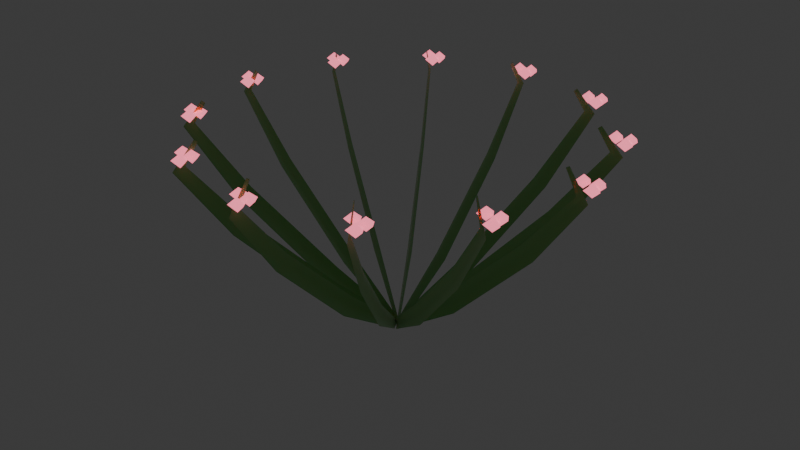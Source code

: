 # Source: carnivorous_sundew.blend  (saved by Blender 5.2.44; exported with 4.5.12 LTS)
import bpy
from mathutils import Matrix  # noqa: F401  (used for matrix-valued properties, if any)

bpy.ops.wm.read_factory_settings(use_empty=True)
scene = bpy.context.scene
scene.name = 'Scene'

# ---- collections
col_collection = bpy.data.collections.new('Collection'); scene.collection.children.link(col_collection)

# ---- materials (node trees are filled in below, after node groups)
mat_m_sundew_leaf = bpy.data.materials.new('M_Sundew_Leaf')
mat_m_sundew_dew = bpy.data.materials.new('M_Sundew_Dew')

# ---- material node trees
mat_m_sundew_leaf.use_nodes = True; mat_m_sundew_leaf.node_tree.nodes.clear()
_N = mat_m_sundew_leaf.node_tree.nodes; _L = mat_m_sundew_leaf.node_tree.links
n0 = _N.new('ShaderNodeBsdfPrincipled'); n0.name = 'Principled BSDF'; n0.location = (200, 0)
n0.inputs[0].default_value = (0.22, 0.55, 0.16, 1.0)
n0.inputs[2].default_value = 0.45
n0.inputs[8].default_value = 0.45
n0.inputs[10].default_value = 0.03
n0.inputs[24].default_value = 0.4
n1 = _N.new('ShaderNodeOutputMaterial'); n1.name = 'Material Output'; n1.location = (500, 0)
_L.new(n0.outputs[0], n1.inputs[0])
n1.is_active_output = True
mat_m_sundew_dew.use_nodes = True; mat_m_sundew_dew.node_tree.nodes.clear()
_N = mat_m_sundew_dew.node_tree.nodes; _L = mat_m_sundew_dew.node_tree.links
n0 = _N.new('ShaderNodeBsdfPrincipled'); n0.name = 'Principled BSDF'; n0.location = (200, 0)
n0.inputs[0].default_value = (0.85, 0.15, 0.25, 1.0)
n0.inputs[2].default_value = 0.25
n0.inputs[8].default_value = 0.65
n0.inputs[10].default_value = 0.005
n0.inputs[27].default_value = (0.95, 0.2, 0.3, 1.0)
n0.inputs[28].default_value = 1.5
n1 = _N.new('ShaderNodeOutputMaterial'); n1.name = 'Material Output'; n1.location = (500, 0)
_L.new(n0.outputs[0], n1.inputs[0])
n1.is_active_output = True

# ---- world
world_world = bpy.data.worlds.new('World'); scene.world = world_world
world_world.use_nodes = True; world_world.node_tree.nodes.clear()
_N = world_world.node_tree.nodes; _L = world_world.node_tree.links
n0 = _N.new('ShaderNodeOutputWorld'); n0.name = 'World Output'; n0.location = (200, 100)
n1 = _N.new('ShaderNodeBackground'); n1.name = 'Background'; n1.location = (-200, 100)
n1.inputs[0].default_value = (0.05088, 0.05088, 0.05088, 1.0)
_L.new(n1.outputs[0], n0.inputs[0])
n0.is_active_output = True
world_world.color = (0.05088, 0.05088, 0.05088)
world_world.sun_shadow_jitter_overblur = 0.0

# ---- meshes
me_flora_sundew_mesh = bpy.data.meshes.new('Flora_Sundew_Mesh')
me_flora_sundew_mesh.from_pydata([(-0.0036, -0.002, 0.0248), (0.0, 0.0, 0.02), (0.0036, -0.002, 0.0152), (0.07203, -0.004, 0.08897), (0.08, 0.0, 0.08), (0.08797, -0.004, 0.07103), (0.1718, -0.003, 0.1873), (0.18, 0.0, 0.18), (0.1882, -0.003, 0.1727), (0.233, -0.002, 0.2626), (0.24, 0.0, 0.26), (0.247, -0.002, 0.2574), (0.2179, -0.0005, 0.2886), (0.22, 0.0, 0.29), (0.2221, -0.0005, 0.2914), (0.25, 0.01, 0.283), (0.25, 0.01, 0.267), (0.2584, 0.01, 0.275), (0.2528, 0.01866, 0.275), (0.2441, 0.01427, 0.275), (0.2423, 0.004392, 0.275), (0.2524, 0.002682, 0.275), (0.23, 0.015, 0.28), (0.23, 0.015, 0.264), (0.2384, 0.015, 0.272), (0.2328, 0.02366, 0.272), (0.2241, 0.01927, 0.272), (0.2223, 0.009392, 0.272), (0.2324, 0.007682, 0.272), (0.255, -0.01, 0.286), (0.255, -0.01, 0.27), (0.2634, -0.01, 0.278), (0.2578, -0.00134, 0.278), (0.2491, -0.005733, 0.278), (0.2473, -0.01561, 0.278), (0.2574, -0.01732, 0.278), (-0.002118, -0.003532, 0.0248), (0.0, 0.0, 0.02), (0.004118, 6.795e-05, 0.0152), (0.06438, 0.03255, 0.08897), (0.06928, 0.04, 0.08), (0.07819, 0.04052, 0.07103), (0.1503, 0.08329, 0.1873), (0.1559, 0.09, 0.18), (0.1645, 0.09151, 0.1727), (0.2027, 0.1147, 0.2626), (0.2078, 0.12, 0.26), (0.215, 0.1218, 0.2574), (0.189, 0.1085, 0.2886), (0.1905, 0.11, 0.29), (0.1926, 0.1106, 0.2914), (0.2178, 0.13, 0.283), (0.2178, 0.13, 0.267), (0.2262, 0.13, 0.275), (0.2207, 0.1387, 0.275), (0.212, 0.1343, 0.275), (0.2101, 0.1244, 0.275), (0.2202, 0.1227, 0.275), (0.1978, 0.135, 0.28), (0.1978, 0.135, 0.264), (0.2062, 0.135, 0.272), (0.2007, 0.1437, 0.272), (0.192, 0.1393, 0.272), (0.1901, 0.1294, 0.272), (0.2002, 0.1277, 0.272), (0.2228, 0.11, 0.286), (0.2228, 0.11, 0.27), (0.2312, 0.11, 0.278), (0.2257, 0.1187, 0.278), (0.217, 0.1143, 0.278), (0.2151, 0.1044, 0.278), (0.2252, 0.1027, 0.278), (-6.795e-05, -0.004118, 0.0248), (0.0, 0.0, 0.02), (0.003532, 0.002118, 0.0152), (0.03948, 0.06038, 0.08897), (0.04, 0.06928, 0.08), (0.04745, 0.07419, 0.07103), (0.08849, 0.1473, 0.1873), (0.09, 0.1559, 0.18), (0.09671, 0.1615, 0.1727), (0.1182, 0.2007, 0.2626), (0.12, 0.2078, 0.26), (0.1253, 0.213, 0.2574), (0.1094, 0.1885, 0.2886), (0.11, 0.1905, 0.29), (0.1115, 0.1921, 0.2914), (0.13, 0.2178, 0.283), (0.13, 0.2178, 0.267), (0.1384, 0.2178, 0.275), (0.1328, 0.2265, 0.275), (0.1241, 0.2221, 0.275), (0.1223, 0.2122, 0.275), (0.1324, 0.2105, 0.275), (0.11, 0.2228, 0.28), (0.11, 0.2228, 0.264), (0.1184, 0.2228, 0.272), (0.1128, 0.2315, 0.272), (0.1041, 0.2271, 0.272), (0.1023, 0.2172, 0.272), (0.1124, 0.2155, 0.272), (0.135, 0.1978, 0.286), (0.135, 0.1978, 0.27), (0.1434, 0.1978, 0.278), (0.1378, 0.2065, 0.278), (0.1291, 0.2021, 0.278), (0.1273, 0.1922, 0.278), (0.1374, 0.1905, 0.278), (0.002, -0.0036, 0.0248), (0.0, 0.0, 0.02), (0.002, 0.0036, 0.0152), (0.004, 0.07203, 0.08897), (4.899e-18, 0.08, 0.08), (0.004, 0.08797, 0.07103), (0.003, 0.1718, 0.1873), (1.102e-17, 0.18, 0.18), (0.003, 0.1882, 0.1727), (0.002, 0.233, 0.2626), (1.47e-17, 0.24, 0.26), (0.002, 0.247, 0.2574), (0.0005, 0.2179, 0.2886), (1.347e-17, 0.22, 0.29), (0.0005, 0.2221, 0.2914), (0.01, 0.25, 0.283), (0.01, 0.25, 0.267), (0.0184, 0.25, 0.275), (0.01281, 0.2587, 0.275), (0.004128, 0.2543, 0.275), (0.002281, 0.2444, 0.275), (0.01238, 0.2427, 0.275), (-0.01, 0.255, 0.28), (-0.01, 0.255, 0.264), (-0.0016, 0.255, 0.272), (-0.007186, 0.2637, 0.272), (-0.01587, 0.2593, 0.272), (-0.01772, 0.2494, 0.272), (-0.007622, 0.2477, 0.272), (0.015, 0.23, 0.286), (0.015, 0.23, 0.27), (0.0234, 0.23, 0.278), (0.01781, 0.2387, 0.278), (0.009128, 0.2343, 0.278), (0.007281, 0.2244, 0.278), (0.01738, 0.2227, 0.278), (0.003532, -0.002118, 0.0248), (0.0, 0.0, 0.02), (-6.795e-05, 0.004118, 0.0152), (-0.03255, 0.06438, 0.08897), (-0.04, 0.06928, 0.08), (-0.04052, 0.07819, 0.07103), (-0.08329, 0.1503, 0.1873), (-0.09, 0.1559, 0.18), (-0.09151, 0.1645, 0.1727), (-0.1147, 0.2027, 0.2626), (-0.12, 0.2078, 0.26), (-0.1218, 0.215, 0.2574), (-0.1085, 0.189, 0.2886), (-0.11, 0.1905, 0.29), (-0.1106, 0.1926, 0.2914), (-0.11, 0.2178, 0.283), (-0.11, 0.2178, 0.267), (-0.1016, 0.2178, 0.275), (-0.1072, 0.2265, 0.275), (-0.1159, 0.2221, 0.275), (-0.1177, 0.2122, 0.275), (-0.1076, 0.2105, 0.275), (-0.13, 0.2228, 0.28), (-0.13, 0.2228, 0.264), (-0.1216, 0.2228, 0.272), (-0.1272, 0.2315, 0.272), (-0.1359, 0.2271, 0.272), (-0.1377, 0.2172, 0.272), (-0.1276, 0.2155, 0.272), (-0.105, 0.1978, 0.286), (-0.105, 0.1978, 0.27), (-0.0966, 0.1978, 0.278), (-0.1022, 0.2065, 0.278), (-0.1109, 0.2021, 0.278), (-0.1127, 0.1922, 0.278), (-0.1026, 0.1905, 0.278), (0.004118, -6.795e-05, 0.0248), (0.0, 0.0, 0.02), (-0.002118, 0.003532, 0.0152), (-0.06038, 0.03948, 0.08897), (-0.06928, 0.04, 0.08), (-0.07419, 0.04745, 0.07103), (-0.1473, 0.08849, 0.1873), (-0.1559, 0.09, 0.18), (-0.1615, 0.09671, 0.1727), (-0.2007, 0.1182, 0.2626), (-0.2078, 0.12, 0.26), (-0.213, 0.1253, 0.2574), (-0.1885, 0.1094, 0.2886), (-0.1905, 0.11, 0.29), (-0.1921, 0.1115, 0.2914), (-0.1978, 0.13, 0.283), (-0.1978, 0.13, 0.267), (-0.1894, 0.13, 0.275), (-0.195, 0.1387, 0.275), (-0.2037, 0.1343, 0.275), (-0.2056, 0.1244, 0.275), (-0.1955, 0.1227, 0.275), (-0.2178, 0.135, 0.28), (-0.2178, 0.135, 0.264), (-0.2094, 0.135, 0.272), (-0.215, 0.1437, 0.272), (-0.2237, 0.1393, 0.272), (-0.2256, 0.1294, 0.272), (-0.2155, 0.1277, 0.272), (-0.1928, 0.11, 0.286), (-0.1928, 0.11, 0.27), (-0.1844, 0.11, 0.278), (-0.19, 0.1187, 0.278), (-0.1987, 0.1143, 0.278), (-0.2006, 0.1044, 0.278), (-0.1905, 0.1027, 0.278), (0.0036, 0.002, 0.0248), (0.0, 0.0, 0.02), (-0.0036, 0.002, 0.0152), (-0.07203, 0.004, 0.08897), (-0.08, 9.797e-18, 0.08), (-0.08797, 0.004, 0.07103), (-0.1718, 0.003, 0.1873), (-0.18, 2.204e-17, 0.18), (-0.1882, 0.003, 0.1727), (-0.233, 0.002, 0.2626), (-0.24, 2.939e-17, 0.26), (-0.247, 0.002, 0.2574), (-0.2179, 0.0005, 0.2886), (-0.22, 2.694e-17, 0.29), (-0.2221, 0.0005, 0.2914), (-0.23, 0.01, 0.283), (-0.23, 0.01, 0.267), (-0.2216, 0.01, 0.275), (-0.2272, 0.01866, 0.275), (-0.2359, 0.01427, 0.275), (-0.2377, 0.004392, 0.275), (-0.2276, 0.002682, 0.275), (-0.25, 0.015, 0.28), (-0.25, 0.015, 0.264), (-0.2416, 0.015, 0.272), (-0.2472, 0.02366, 0.272), (-0.2559, 0.01927, 0.272), (-0.2577, 0.009392, 0.272), (-0.2476, 0.007682, 0.272), (-0.225, -0.01, 0.286), (-0.225, -0.01, 0.27), (-0.2166, -0.01, 0.278), (-0.2222, -0.00134, 0.278), (-0.2309, -0.005733, 0.278), (-0.2327, -0.01561, 0.278), (-0.2226, -0.01732, 0.278), (0.002118, 0.003532, 0.0248), (0.0, 0.0, 0.02), (-0.004118, -6.795e-05, 0.0152), (-0.06438, -0.03255, 0.08897), (-0.06928, -0.04, 0.08), (-0.07819, -0.04052, 0.07103), (-0.1503, -0.08329, 0.1873), (-0.1559, -0.09, 0.18), (-0.1645, -0.09151, 0.1727), (-0.2027, -0.1147, 0.2626), (-0.2078, -0.12, 0.26), (-0.215, -0.1218, 0.2574), (-0.189, -0.1085, 0.2886), (-0.1905, -0.11, 0.29), (-0.1926, -0.1106, 0.2914), (-0.1978, -0.11, 0.283), (-0.1978, -0.11, 0.267), (-0.1894, -0.11, 0.275), (-0.195, -0.1013, 0.275), (-0.2037, -0.1057, 0.275), (-0.2056, -0.1156, 0.275), (-0.1955, -0.1173, 0.275), (-0.2178, -0.105, 0.28), (-0.2178, -0.105, 0.264), (-0.2094, -0.105, 0.272), (-0.215, -0.09634, 0.272), (-0.2237, -0.1007, 0.272), (-0.2256, -0.1106, 0.272), (-0.2155, -0.1123, 0.272), (-0.1928, -0.13, 0.286), (-0.1928, -0.13, 0.27), (-0.1844, -0.13, 0.278), (-0.19, -0.1213, 0.278), (-0.1987, -0.1257, 0.278), (-0.2006, -0.1356, 0.278), (-0.1905, -0.1373, 0.278), (6.795e-05, 0.004118, 0.0248), (0.0, 0.0, 0.02), (-0.003532, -0.002118, 0.0152), (-0.03948, -0.06038, 0.08897), (-0.04, -0.06928, 0.08), (-0.04745, -0.07419, 0.07103), (-0.08849, -0.1473, 0.1873), (-0.09, -0.1559, 0.18), (-0.09671, -0.1615, 0.1727), (-0.1182, -0.2007, 0.2626), (-0.12, -0.2078, 0.26), (-0.1253, -0.213, 0.2574), (-0.1094, -0.1885, 0.2886), (-0.11, -0.1905, 0.29), (-0.1115, -0.1921, 0.2914), (-0.11, -0.1978, 0.283), (-0.11, -0.1978, 0.267), (-0.1016, -0.1978, 0.275), (-0.1072, -0.1892, 0.275), (-0.1159, -0.1936, 0.275), (-0.1177, -0.2035, 0.275), (-0.1076, -0.2052, 0.275), (-0.13, -0.1928, 0.28), (-0.13, -0.1928, 0.264), (-0.1216, -0.1928, 0.272), (-0.1272, -0.1842, 0.272), (-0.1359, -0.1886, 0.272), (-0.1377, -0.1985, 0.272), (-0.1276, -0.2002, 0.272), (-0.105, -0.2178, 0.286), (-0.105, -0.2178, 0.27), (-0.0966, -0.2178, 0.278), (-0.1022, -0.2092, 0.278), (-0.1109, -0.2136, 0.278), (-0.1127, -0.2235, 0.278), (-0.1026, -0.2252, 0.278), (-0.002, 0.0036, 0.0248), (0.0, 0.0, 0.02), (-0.002, -0.0036, 0.0152), (-0.004, -0.07203, 0.08897), (-1.47e-17, -0.08, 0.08), (-0.004, -0.08797, 0.07103), (-0.003, -0.1718, 0.1873), (-3.307e-17, -0.18, 0.18), (-0.003, -0.1882, 0.1727), (-0.002, -0.233, 0.2626), (-4.409e-17, -0.24, 0.26), (-0.002, -0.247, 0.2574), (-0.0005, -0.2179, 0.2886), (-4.041e-17, -0.22, 0.29), (-0.0005, -0.2221, 0.2914), (0.01, -0.23, 0.283), (0.01, -0.23, 0.267), (0.0184, -0.23, 0.275), (0.01281, -0.2213, 0.275), (0.004128, -0.2257, 0.275), (0.002281, -0.2356, 0.275), (0.01238, -0.2373, 0.275), (-0.01, -0.225, 0.28), (-0.01, -0.225, 0.264), (-0.0016, -0.225, 0.272), (-0.007186, -0.2163, 0.272), (-0.01587, -0.2207, 0.272), (-0.01772, -0.2306, 0.272), (-0.007622, -0.2323, 0.272), (0.015, -0.25, 0.286), (0.015, -0.25, 0.27), (0.0234, -0.25, 0.278), (0.01781, -0.2413, 0.278), (0.009128, -0.2457, 0.278), (0.007281, -0.2556, 0.278), (0.01738, -0.2573, 0.278), (-0.003532, 0.002118, 0.0248), (0.0, 0.0, 0.02), (6.795e-05, -0.004118, 0.0152), (0.03255, -0.06438, 0.08897), (0.04, -0.06928, 0.08), (0.04052, -0.07819, 0.07103), (0.08329, -0.1503, 0.1873), (0.09, -0.1559, 0.18), (0.09151, -0.1645, 0.1727), (0.1147, -0.2027, 0.2626), (0.12, -0.2078, 0.26), (0.1218, -0.215, 0.2574), (0.1085, -0.189, 0.2886), (0.11, -0.1905, 0.29), (0.1106, -0.1926, 0.2914), (0.13, -0.1978, 0.283), (0.13, -0.1978, 0.267), (0.1384, -0.1978, 0.275), (0.1328, -0.1892, 0.275), (0.1241, -0.1936, 0.275), (0.1223, -0.2035, 0.275), (0.1324, -0.2052, 0.275), (0.11, -0.1928, 0.28), (0.11, -0.1928, 0.264), (0.1184, -0.1928, 0.272), (0.1128, -0.1842, 0.272), (0.1041, -0.1886, 0.272), (0.1023, -0.1985, 0.272), (0.1124, -0.2002, 0.272), (0.135, -0.2178, 0.286), (0.135, -0.2178, 0.27), (0.1434, -0.2178, 0.278), (0.1378, -0.2092, 0.278), (0.1291, -0.2136, 0.278), (0.1273, -0.2235, 0.278), (0.1374, -0.2252, 0.278), (-0.004118, 6.795e-05, 0.0248), (0.0, 0.0, 0.02), (0.002118, -0.003532, 0.0152), (0.06038, -0.03948, 0.08897), (0.06928, -0.04, 0.08), (0.07419, -0.04745, 0.07103), (0.1473, -0.08849, 0.1873), (0.1559, -0.09, 0.18), (0.1615, -0.09671, 0.1727), (0.2007, -0.1182, 0.2626), (0.2078, -0.12, 0.26), (0.213, -0.1253, 0.2574), (0.1885, -0.1094, 0.2886), (0.1905, -0.11, 0.29), (0.1921, -0.1115, 0.2914), (0.2178, -0.11, 0.283), (0.2178, -0.11, 0.267), (0.2262, -0.11, 0.275), (0.2207, -0.1013, 0.275), (0.212, -0.1057, 0.275), (0.2101, -0.1156, 0.275), (0.2202, -0.1173, 0.275), (0.1978, -0.105, 0.28), (0.1978, -0.105, 0.264), (0.2062, -0.105, 0.272), (0.2007, -0.09634, 0.272), (0.192, -0.1007, 0.272), (0.1901, -0.1106, 0.272), (0.2002, -0.1123, 0.272), (0.2228, -0.13, 0.286), (0.2228, -0.13, 0.27), (0.2312, -0.13, 0.278), (0.2257, -0.1213, 0.278), (0.217, -0.1257, 0.278), (0.2151, -0.1356, 0.278), (0.2252, -0.1373, 0.278)], [], [(0, 1, 4, 3), (1, 2, 5, 4), (3, 4, 7, 6), (4, 5, 8, 7), (6, 7, 10, 9), (7, 8, 11, 10), (9, 10, 13, 12), (10, 11, 14, 13), (15, 17, 18), (15, 18, 19), (15, 19, 20), (15, 20, 21), (15, 21, 17), (16, 18, 17), (16, 19, 18), (16, 20, 19), (16, 21, 20), (16, 17, 21), (22, 24, 25), (22, 25, 26), (22, 26, 27), (22, 27, 28), (22, 28, 24), (23, 25, 24), (23, 26, 25), (23, 27, 26), (23, 28, 27), (23, 24, 28), (29, 31, 32), (29, 32, 33), (29, 33, 34), (29, 34, 35), (29, 35, 31), (30, 32, 31), (30, 33, 32), (30, 34, 33), (30, 35, 34), (30, 31, 35), (36, 37, 40, 39), (37, 38, 41, 40), (39, 40, 43, 42), (40, 41, 44, 43), (42, 43, 46, 45), (43, 44, 47, 46), (45, 46, 49, 48), (46, 47, 50, 49), (51, 53, 54), (51, 54, 55), (51, 55, 56), (51, 56, 57), (51, 57, 53), (52, 54, 53), (52, 55, 54), (52, 56, 55), (52, 57, 56), (52, 53, 57), (58, 60, 61), (58, 61, 62), (58, 62, 63), (58, 63, 64), (58, 64, 60), (59, 61, 60), (59, 62, 61), (59, 63, 62), (59, 64, 63), (59, 60, 64), (65, 67, 68), (65, 68, 69), (65, 69, 70), (65, 70, 71), (65, 71, 67), (66, 68, 67), (66, 69, 68), (66, 70, 69), (66, 71, 70), (66, 67, 71), (72, 73, 76, 75), (73, 74, 77, 76), (75, 76, 79, 78), (76, 77, 80, 79), (78, 79, 82, 81), (79, 80, 83, 82), (81, 82, 85, 84), (82, 83, 86, 85), (87, 89, 90), (87, 90, 91), (87, 91, 92), (87, 92, 93), (87, 93, 89), (88, 90, 89), (88, 91, 90), (88, 92, 91), (88, 93, 92), (88, 89, 93), (94, 96, 97), (94, 97, 98), (94, 98, 99), (94, 99, 100), (94, 100, 96), (95, 97, 96), (95, 98, 97), (95, 99, 98), (95, 100, 99), (95, 96, 100), (101, 103, 104), (101, 104, 105), (101, 105, 106), (101, 106, 107), (101, 107, 103), (102, 104, 103), (102, 105, 104), (102, 106, 105), (102, 107, 106), (102, 103, 107), (108, 109, 112, 111), (109, 110, 113, 112), (111, 112, 115, 114), (112, 113, 116, 115), (114, 115, 118, 117), (115, 116, 119, 118), (117, 118, 121, 120), (118, 119, 122, 121), (123, 125, 126), (123, 126, 127), (123, 127, 128), (123, 128, 129), (123, 129, 125), (124, 126, 125), (124, 127, 126), (124, 128, 127), (124, 129, 128), (124, 125, 129), (130, 132, 133), (130, 133, 134), (130, 134, 135), (130, 135, 136), (130, 136, 132), (131, 133, 132), (131, 134, 133), (131, 135, 134), (131, 136, 135), (131, 132, 136), (137, 139, 140), (137, 140, 141), (137, 141, 142), (137, 142, 143), (137, 143, 139), (138, 140, 139), (138, 141, 140), (138, 142, 141), (138, 143, 142), (138, 139, 143), (144, 145, 148, 147), (145, 146, 149, 148), (147, 148, 151, 150), (148, 149, 152, 151), (150, 151, 154, 153), (151, 152, 155, 154), (153, 154, 157, 156), (154, 155, 158, 157), (159, 161, 162), (159, 162, 163), (159, 163, 164), (159, 164, 165), (159, 165, 161), (160, 162, 161), (160, 163, 162), (160, 164, 163), (160, 165, 164), (160, 161, 165), (166, 168, 169), (166, 169, 170), (166, 170, 171), (166, 171, 172), (166, 172, 168), (167, 169, 168), (167, 170, 169), (167, 171, 170), (167, 172, 171), (167, 168, 172), (173, 175, 176), (173, 176, 177), (173, 177, 178), (173, 178, 179), (173, 179, 175), (174, 176, 175), (174, 177, 176), (174, 178, 177), (174, 179, 178), (174, 175, 179), (180, 181, 184, 183), (181, 182, 185, 184), (183, 184, 187, 186), (184, 185, 188, 187), (186, 187, 190, 189), (187, 188, 191, 190), (189, 190, 193, 192), (190, 191, 194, 193), (195, 197, 198), (195, 198, 199), (195, 199, 200), (195, 200, 201), (195, 201, 197), (196, 198, 197), (196, 199, 198), (196, 200, 199), (196, 201, 200), (196, 197, 201), (202, 204, 205), (202, 205, 206), (202, 206, 207), (202, 207, 208), (202, 208, 204), (203, 205, 204), (203, 206, 205), (203, 207, 206), (203, 208, 207), (203, 204, 208), (209, 211, 212), (209, 212, 213), (209, 213, 214), (209, 214, 215), (209, 215, 211), (210, 212, 211), (210, 213, 212), (210, 214, 213), (210, 215, 214), (210, 211, 215), (216, 217, 220, 219), (217, 218, 221, 220), (219, 220, 223, 222), (220, 221, 224, 223), (222, 223, 226, 225), (223, 224, 227, 226), (225, 226, 229, 228), (226, 227, 230, 229), (231, 233, 234), (231, 234, 235), (231, 235, 236), (231, 236, 237), (231, 237, 233), (232, 234, 233), (232, 235, 234), (232, 236, 235), (232, 237, 236), (232, 233, 237), (238, 240, 241), (238, 241, 242), (238, 242, 243), (238, 243, 244), (238, 244, 240), (239, 241, 240), (239, 242, 241), (239, 243, 242), (239, 244, 243), (239, 240, 244), (245, 247, 248), (245, 248, 249), (245, 249, 250), (245, 250, 251), (245, 251, 247), (246, 248, 247), (246, 249, 248), (246, 250, 249), (246, 251, 250), (246, 247, 251), (252, 253, 256, 255), (253, 254, 257, 256), (255, 256, 259, 258), (256, 257, 260, 259), (258, 259, 262, 261), (259, 260, 263, 262), (261, 262, 265, 264), (262, 263, 266, 265), (267, 269, 270), (267, 270, 271), (267, 271, 272), (267, 272, 273), (267, 273, 269), (268, 270, 269), (268, 271, 270), (268, 272, 271), (268, 273, 272), (268, 269, 273), (274, 276, 277), (274, 277, 278), (274, 278, 279), (274, 279, 280), (274, 280, 276), (275, 277, 276), (275, 278, 277), (275, 279, 278), (275, 280, 279), (275, 276, 280), (281, 283, 284), (281, 284, 285), (281, 285, 286), (281, 286, 287), (281, 287, 283), (282, 284, 283), (282, 285, 284), (282, 286, 285), (282, 287, 286), (282, 283, 287), (288, 289, 292, 291), (289, 290, 293, 292), (291, 292, 295, 294), (292, 293, 296, 295), (294, 295, 298, 297), (295, 296, 299, 298), (297, 298, 301, 300), (298, 299, 302, 301), (303, 305, 306), (303, 306, 307), (303, 307, 308), (303, 308, 309), (303, 309, 305), (304, 306, 305), (304, 307, 306), (304, 308, 307), (304, 309, 308), (304, 305, 309), (310, 312, 313), (310, 313, 314), (310, 314, 315), (310, 315, 316), (310, 316, 312), (311, 313, 312), (311, 314, 313), (311, 315, 314), (311, 316, 315), (311, 312, 316), (317, 319, 320), (317, 320, 321), (317, 321, 322), (317, 322, 323), (317, 323, 319), (318, 320, 319), (318, 321, 320), (318, 322, 321), (318, 323, 322), (318, 319, 323), (324, 325, 328, 327), (325, 326, 329, 328), (327, 328, 331, 330), (328, 329, 332, 331), (330, 331, 334, 333), (331, 332, 335, 334), (333, 334, 337, 336), (334, 335, 338, 337), (339, 341, 342), (339, 342, 343), (339, 343, 344), (339, 344, 345), (339, 345, 341), (340, 342, 341), (340, 343, 342), (340, 344, 343), (340, 345, 344), (340, 341, 345), (346, 348, 349), (346, 349, 350), (346, 350, 351), (346, 351, 352), (346, 352, 348), (347, 349, 348), (347, 350, 349), (347, 351, 350), (347, 352, 351), (347, 348, 352), (353, 355, 356), (353, 356, 357), (353, 357, 358), (353, 358, 359), (353, 359, 355), (354, 356, 355), (354, 357, 356), (354, 358, 357), (354, 359, 358), (354, 355, 359), (360, 361, 364, 363), (361, 362, 365, 364), (363, 364, 367, 366), (364, 365, 368, 367), (366, 367, 370, 369), (367, 368, 371, 370), (369, 370, 373, 372), (370, 371, 374, 373), (375, 377, 378), (375, 378, 379), (375, 379, 380), (375, 380, 381), (375, 381, 377), (376, 378, 377), (376, 379, 378), (376, 380, 379), (376, 381, 380), (376, 377, 381), (382, 384, 385), (382, 385, 386), (382, 386, 387), (382, 387, 388), (382, 388, 384), (383, 385, 384), (383, 386, 385), (383, 387, 386), (383, 388, 387), (383, 384, 388), (389, 391, 392), (389, 392, 393), (389, 393, 394), (389, 394, 395), (389, 395, 391), (390, 392, 391), (390, 393, 392), (390, 394, 393), (390, 395, 394), (390, 391, 395), (396, 397, 400, 399), (397, 398, 401, 400), (399, 400, 403, 402), (400, 401, 404, 403), (402, 403, 406, 405), (403, 404, 407, 406), (405, 406, 409, 408), (406, 407, 410, 409), (411, 413, 414), (411, 414, 415), (411, 415, 416), (411, 416, 417), (411, 417, 413), (412, 414, 413), (412, 415, 414), (412, 416, 415), (412, 417, 416), (412, 413, 417), (418, 420, 421), (418, 421, 422), (418, 422, 423), (418, 423, 424), (418, 424, 420), (419, 421, 420), (419, 422, 421), (419, 423, 422), (419, 424, 423), (419, 420, 424), (425, 427, 428), (425, 428, 429), (425, 429, 430), (425, 430, 431), (425, 431, 427), (426, 428, 427), (426, 429, 428), (426, 430, 429), (426, 431, 430), (426, 427, 431)])
me_flora_sundew_mesh.polygons.foreach_set('use_smooth', [True] * 456)
me_flora_sundew_mesh.polygons.foreach_set('material_index', [0, 0, 0, 0, 0, 0, 0, 0, 1, 1, 1, 1, 1, 1, 1, 1, 1, 1, 1, 1, 1, 1, 1, 1, 1, 1, 1, 1, 1, 1, 1, 1, 1, 1, 1, 1, 1, 1, 0, 0, 0, 0, 0, 0, 0, 0, 1, 1, 1, 1, 1, 1, 1, 1, 1, 1, 1, 1, 1, 1, 1, 1, 1, 1, 1, 1, 1, 1, 1, 1, 1, 1, 1, 1, 1, 1, 0, 0, 0, 0, 0, 0, 0, 0, 1, 1, 1, 1, 1, 1, 1, 1, 1, 1, 1, 1, 1, 1, 1, 1, 1, 1, 1, 1, 1, 1, 1, 1, 1, 1, 1, 1, 1, 1, 0, 0, 0, 0, 0, 0, 0, 0, 1, 1, 1, 1, 1, 1, 1, 1, 1, 1, 1, 1, 1, 1, 1, 1, 1, 1, 1, 1, 1, 1, 1, 1, 1, 1, 1, 1, 1, 1, 0, 0, 0, 0, 0, 0, 0, 0, 1, 1, 1, 1, 1, 1, 1, 1, 1, 1, 1, 1, 1, 1, 1, 1, 1, 1, 1, 1, 1, 1, 1, 1, 1, 1, 1, 1, 1, 1, 0, 0, 0, 0, 0, 0, 0, 0, 1, 1, 1, 1, 1, 1, 1, 1, 1, 1, 1, 1, 1, 1, 1, 1, 1, 1, 1, 1, 1, 1, 1, 1, 1, 1, 1, 1, 1, 1, 0, 0, 0, 0, 0, 0, 0, 0, 1, 1, 1, 1, 1, 1, 1, 1, 1, 1, 1, 1, 1, 1, 1, 1, 1, 1, 1, 1, 1, 1, 1, 1, 1, 1, 1, 1, 1, 1, 0, 0, 0, 0, 0, 0, 0, 0, 1, 1, 1, 1, 1, 1, 1, 1, 1, 1, 1, 1, 1, 1, 1, 1, 1, 1, 1, 1, 1, 1, 1, 1, 1, 1, 1, 1, 1, 1, 0, 0, 0, 0, 0, 0, 0, 0, 1, 1, 1, 1, 1, 1, 1, 1, 1, 1, 1, 1, 1, 1, 1, 1, 1, 1, 1, 1, 1, 1, 1, 1, 1, 1, 1, 1, 1, 1, 0, 0, 0, 0, 0, 0, 0, 0, 1, 1, 1, 1, 1, 1, 1, 1, 1, 1, 1, 1, 1, 1, 1, 1, 1, 1, 1, 1, 1, 1, 1, 1, 1, 1, 1, 1, 1, 1, 0, 0, 0, 0, 0, 0, 0, 0, 1, 1, 1, 1, 1, 1, 1, 1, 1, 1, 1, 1, 1, 1, 1, 1, 1, 1, 1, 1, 1, 1, 1, 1, 1, 1, 1, 1, 1, 1, 0, 0, 0, 0, 0, 0, 0, 0, 1, 1, 1, 1, 1, 1, 1, 1, 1, 1, 1, 1, 1, 1, 1, 1, 1, 1, 1, 1, 1, 1, 1, 1, 1, 1, 1, 1, 1, 1])
me_flora_sundew_mesh.materials.append(mat_m_sundew_leaf)
me_flora_sundew_mesh.materials.append(mat_m_sundew_dew)
me_flora_sundew_mesh.update()

# ---- objects
ob_flora_sundew = bpy.data.objects.new('Flora_Sundew', me_flora_sundew_mesh)

# ---- transforms, parenting, visibility, modifiers, constraints
ob_flora_sundew.location = (0.0, 0.0, 0.0)

# ---- collection membership
scene.collection.objects.link(ob_flora_sundew)

# ---- scene / render settings (as saved in the file)
scene.frame_start = 1; scene.frame_end = 250; scene.frame_set(1)
scene.render.engine = 'BLENDER_EEVEE_NEXT'
scene.render.bake_bias = 0.0
scene.render.bake_samples = 0
scene.render.compositor_device = 'GPU'
scene.eevee.use_volume_custom_range = False
scene.eevee.fast_gi_thickness_near = 0.1
scene.eevee.fast_gi_thickness_far = 0.0
scene.eevee.ray_tracing_options.screen_trace_thickness = 0.1
bpy.context.view_layer.update()

# ---- added for rendering (the .blend has no active camera): camera
cam_auto = bpy.data.cameras.new('AutoCamera')
cam_auto.lens = 50.0
cam_auto.sensor_width = 36.0
cam_auto.clip_end = 1000.0
ob_auto_camera = bpy.data.objects.new('AutoCamera', cam_auto)
scene.collection.objects.link(ob_auto_camera)
ob_auto_camera.location = (0.730929, -0.870536, 0.735764)
ob_auto_camera.rotation_euler = (1.09748, -7.21219e-08, 0.694738)
scene.camera = ob_auto_camera
bpy.context.view_layer.update()
